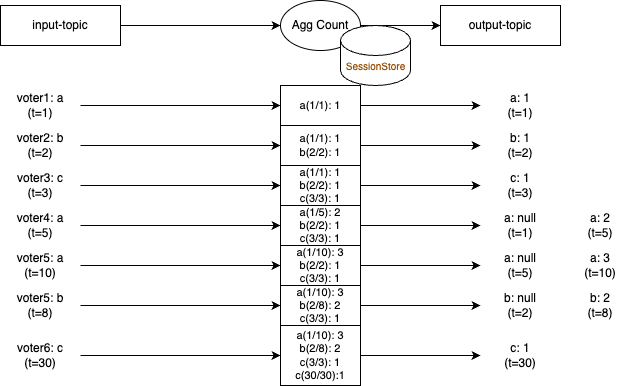

The diagram above was exported from draw.io. Its source (the exported page's mxGraphModel, read from the mxfile embedded in the PNG):
<mxGraphModel dx="524" dy="995" grid="1" gridSize="10" guides="1" tooltips="1" connect="1" arrows="1" fold="1" page="1" pageScale="1" pageWidth="1169" pageHeight="827" math="0" shadow="0">
  <root>
    <mxCell id="0" />
    <mxCell id="1" parent="0" />
    <mxCell id="pKS4B4EWEE2jMQGI_RAB-51" style="edgeStyle=orthogonalEdgeStyle;rounded=0;orthogonalLoop=1;jettySize=auto;html=1;entryX=0;entryY=0.5;entryDx=0;entryDy=0;strokeColor=#000000;fontColor=#000000;" parent="1" source="pKS4B4EWEE2jMQGI_RAB-52" target="pKS4B4EWEE2jMQGI_RAB-54" edge="1">
      <mxGeometry relative="1" as="geometry" />
    </mxCell>
    <mxCell id="pKS4B4EWEE2jMQGI_RAB-52" value="&lt;div&gt;&lt;font&gt;input-topic&lt;/font&gt;&lt;/div&gt;" style="rounded=0;whiteSpace=wrap;html=1;strokeColor=#000000;fontColor=#000000;" parent="1" vertex="1">
      <mxGeometry x="80" y="160" width="120" height="40" as="geometry" />
    </mxCell>
    <mxCell id="pKS4B4EWEE2jMQGI_RAB-53" style="edgeStyle=orthogonalEdgeStyle;rounded=0;orthogonalLoop=1;jettySize=auto;html=1;entryX=0;entryY=0.5;entryDx=0;entryDy=0;strokeColor=#000000;fontColor=#000000;" parent="1" source="pKS4B4EWEE2jMQGI_RAB-54" target="pKS4B4EWEE2jMQGI_RAB-55" edge="1">
      <mxGeometry relative="1" as="geometry" />
    </mxCell>
    <mxCell id="pKS4B4EWEE2jMQGI_RAB-54" value="&lt;font&gt;Agg Count&lt;/font&gt;" style="ellipse;whiteSpace=wrap;html=1;strokeColor=#000000;fontColor=#000000;" parent="1" vertex="1">
      <mxGeometry x="360" y="155" width="80" height="50" as="geometry" />
    </mxCell>
    <mxCell id="pKS4B4EWEE2jMQGI_RAB-55" value="&lt;font&gt;output-topic&lt;/font&gt;" style="rounded=0;whiteSpace=wrap;html=1;strokeColor=#000000;fontColor=#000000;" parent="1" vertex="1">
      <mxGeometry x="520" y="160" width="120" height="40" as="geometry" />
    </mxCell>
    <mxCell id="GSHHPHuIhnTSmaOaYL3V-2" style="edgeStyle=orthogonalEdgeStyle;rounded=0;orthogonalLoop=1;jettySize=auto;html=1;entryX=0;entryY=0.5;entryDx=0;entryDy=0;" parent="1" source="pKS4B4EWEE2jMQGI_RAB-57" target="GSHHPHuIhnTSmaOaYL3V-1" edge="1">
      <mxGeometry relative="1" as="geometry" />
    </mxCell>
    <mxCell id="pKS4B4EWEE2jMQGI_RAB-57" value="voter1: a&lt;div&gt;(t=1)&lt;/div&gt;" style="text;html=1;align=center;verticalAlign=middle;whiteSpace=wrap;rounded=0;fontColor=#000000;" parent="1" vertex="1">
      <mxGeometry x="80" y="245" width="80" height="30" as="geometry" />
    </mxCell>
    <mxCell id="GSHHPHuIhnTSmaOaYL3V-5" style="edgeStyle=orthogonalEdgeStyle;rounded=0;orthogonalLoop=1;jettySize=auto;html=1;entryX=0;entryY=0.5;entryDx=0;entryDy=0;" parent="1" source="pKS4B4EWEE2jMQGI_RAB-63" target="GSHHPHuIhnTSmaOaYL3V-3" edge="1">
      <mxGeometry relative="1" as="geometry" />
    </mxCell>
    <mxCell id="pKS4B4EWEE2jMQGI_RAB-63" value="voter2: b&lt;div&gt;(t=2)&lt;/div&gt;" style="text;html=1;align=center;verticalAlign=middle;whiteSpace=wrap;rounded=0;fontColor=#000000;" parent="1" vertex="1">
      <mxGeometry x="80" y="285" width="80" height="30" as="geometry" />
    </mxCell>
    <mxCell id="GSHHPHuIhnTSmaOaYL3V-6" style="edgeStyle=orthogonalEdgeStyle;rounded=0;orthogonalLoop=1;jettySize=auto;html=1;entryX=0;entryY=0.5;entryDx=0;entryDy=0;" parent="1" source="pKS4B4EWEE2jMQGI_RAB-68" target="GSHHPHuIhnTSmaOaYL3V-4" edge="1">
      <mxGeometry relative="1" as="geometry" />
    </mxCell>
    <mxCell id="pKS4B4EWEE2jMQGI_RAB-68" value="voter3: c&lt;div&gt;(t=3)&lt;/div&gt;" style="text;html=1;align=center;verticalAlign=middle;whiteSpace=wrap;rounded=0;fontColor=#000000;" parent="1" vertex="1">
      <mxGeometry x="80" y="325" width="80" height="30" as="geometry" />
    </mxCell>
    <mxCell id="pKS4B4EWEE2jMQGI_RAB-72" value="" style="shape=cylinder3;whiteSpace=wrap;html=1;boundedLbl=1;backgroundOutline=1;size=15;strokeColor=#000000;fontColor=#000000;" parent="1" vertex="1">
      <mxGeometry x="420" y="180" width="70" height="60" as="geometry" />
    </mxCell>
    <mxCell id="GSHHPHuIhnTSmaOaYL3V-10" style="edgeStyle=orthogonalEdgeStyle;rounded=0;orthogonalLoop=1;jettySize=auto;html=1;entryX=0;entryY=0.5;entryDx=0;entryDy=0;" parent="1" source="pKS4B4EWEE2jMQGI_RAB-74" target="GSHHPHuIhnTSmaOaYL3V-9" edge="1">
      <mxGeometry relative="1" as="geometry" />
    </mxCell>
    <mxCell id="pKS4B4EWEE2jMQGI_RAB-74" value="voter4: a&lt;div&gt;(t=5)&lt;/div&gt;" style="text;html=1;align=center;verticalAlign=middle;whiteSpace=wrap;rounded=0;fontColor=#000000;" parent="1" vertex="1">
      <mxGeometry x="80" y="365" width="80" height="30" as="geometry" />
    </mxCell>
    <mxCell id="GSHHPHuIhnTSmaOaYL3V-12" style="edgeStyle=orthogonalEdgeStyle;rounded=0;orthogonalLoop=1;jettySize=auto;html=1;entryX=0;entryY=0.5;entryDx=0;entryDy=0;" parent="1" source="pKS4B4EWEE2jMQGI_RAB-80" target="GSHHPHuIhnTSmaOaYL3V-11" edge="1">
      <mxGeometry relative="1" as="geometry" />
    </mxCell>
    <mxCell id="pKS4B4EWEE2jMQGI_RAB-80" value="voter5: a&lt;div&gt;(t=10)&lt;/div&gt;" style="text;html=1;align=center;verticalAlign=middle;whiteSpace=wrap;rounded=0;fontColor=#000000;" parent="1" vertex="1">
      <mxGeometry x="80" y="405" width="80" height="30" as="geometry" />
    </mxCell>
    <mxCell id="GSHHPHuIhnTSmaOaYL3V-14" style="edgeStyle=orthogonalEdgeStyle;rounded=0;orthogonalLoop=1;jettySize=auto;html=1;entryX=0;entryY=0.5;entryDx=0;entryDy=0;" parent="1" source="pKS4B4EWEE2jMQGI_RAB-81" target="GSHHPHuIhnTSmaOaYL3V-13" edge="1">
      <mxGeometry relative="1" as="geometry" />
    </mxCell>
    <mxCell id="pKS4B4EWEE2jMQGI_RAB-81" value="voter5: b&lt;div&gt;(t=8)&lt;/div&gt;" style="text;html=1;align=center;verticalAlign=middle;whiteSpace=wrap;rounded=0;fontColor=#000000;" parent="1" vertex="1">
      <mxGeometry x="80" y="445" width="80" height="30" as="geometry" />
    </mxCell>
    <mxCell id="GSHHPHuIhnTSmaOaYL3V-16" style="edgeStyle=orthogonalEdgeStyle;rounded=0;orthogonalLoop=1;jettySize=auto;html=1;entryX=0;entryY=0.5;entryDx=0;entryDy=0;" parent="1" source="pKS4B4EWEE2jMQGI_RAB-82" target="GSHHPHuIhnTSmaOaYL3V-15" edge="1">
      <mxGeometry relative="1" as="geometry" />
    </mxCell>
    <mxCell id="pKS4B4EWEE2jMQGI_RAB-82" value="voter6: c&lt;div&gt;(t=30)&lt;/div&gt;" style="text;html=1;align=center;verticalAlign=middle;whiteSpace=wrap;rounded=0;fontColor=#000000;" parent="1" vertex="1">
      <mxGeometry x="80" y="495" width="80" height="30" as="geometry" />
    </mxCell>
    <mxCell id="GSHHPHuIhnTSmaOaYL3V-19" style="edgeStyle=orthogonalEdgeStyle;rounded=0;orthogonalLoop=1;jettySize=auto;html=1;entryX=0;entryY=0.5;entryDx=0;entryDy=0;" parent="1" source="GSHHPHuIhnTSmaOaYL3V-1" target="GSHHPHuIhnTSmaOaYL3V-18" edge="1">
      <mxGeometry relative="1" as="geometry" />
    </mxCell>
    <mxCell id="GSHHPHuIhnTSmaOaYL3V-1" value="a(1/1): 1" style="text;html=1;align=center;verticalAlign=middle;whiteSpace=wrap;rounded=0;fontColor=#000000;strokeColor=default;fontSize=11;" parent="1" vertex="1">
      <mxGeometry x="360" y="240" width="80" height="40" as="geometry" />
    </mxCell>
    <mxCell id="GSHHPHuIhnTSmaOaYL3V-27" style="edgeStyle=orthogonalEdgeStyle;rounded=0;orthogonalLoop=1;jettySize=auto;html=1;entryX=0;entryY=0.5;entryDx=0;entryDy=0;" parent="1" source="GSHHPHuIhnTSmaOaYL3V-3" target="GSHHPHuIhnTSmaOaYL3V-20" edge="1">
      <mxGeometry relative="1" as="geometry" />
    </mxCell>
    <mxCell id="GSHHPHuIhnTSmaOaYL3V-3" value="a(1/1): 1&lt;div style=&quot;font-size: 11px;&quot;&gt;b(2/2): 1&lt;/div&gt;" style="text;html=1;align=center;verticalAlign=middle;whiteSpace=wrap;rounded=0;fontColor=#000000;fillColor=none;strokeColor=default;fontSize=11;" parent="1" vertex="1">
      <mxGeometry x="360" y="280" width="80" height="40" as="geometry" />
    </mxCell>
    <mxCell id="GSHHPHuIhnTSmaOaYL3V-28" style="edgeStyle=orthogonalEdgeStyle;rounded=0;orthogonalLoop=1;jettySize=auto;html=1;entryX=0;entryY=0.5;entryDx=0;entryDy=0;" parent="1" source="GSHHPHuIhnTSmaOaYL3V-4" target="GSHHPHuIhnTSmaOaYL3V-21" edge="1">
      <mxGeometry relative="1" as="geometry" />
    </mxCell>
    <mxCell id="GSHHPHuIhnTSmaOaYL3V-4" value="a(1/1): 1&lt;div style=&quot;font-size: 11px;&quot;&gt;b(2/2): 1&lt;/div&gt;&lt;div style=&quot;font-size: 11px;&quot;&gt;c(3/3): 1&lt;/div&gt;" style="text;html=1;align=center;verticalAlign=middle;whiteSpace=wrap;rounded=0;fontColor=#000000;strokeColor=default;fontSize=11;" parent="1" vertex="1">
      <mxGeometry x="360" y="320" width="80" height="40" as="geometry" />
    </mxCell>
    <mxCell id="GSHHPHuIhnTSmaOaYL3V-29" style="edgeStyle=orthogonalEdgeStyle;rounded=0;orthogonalLoop=1;jettySize=auto;html=1;entryX=0;entryY=0.5;entryDx=0;entryDy=0;" parent="1" source="GSHHPHuIhnTSmaOaYL3V-9" target="GSHHPHuIhnTSmaOaYL3V-22" edge="1">
      <mxGeometry relative="1" as="geometry" />
    </mxCell>
    <mxCell id="GSHHPHuIhnTSmaOaYL3V-9" value="a(1/5): 2&lt;div style=&quot;font-size: 11px;&quot;&gt;b(2/2): 1&lt;/div&gt;&lt;div style=&quot;font-size: 11px;&quot;&gt;c(3/3): 1&lt;/div&gt;" style="text;html=1;align=center;verticalAlign=middle;whiteSpace=wrap;rounded=0;fontColor=#000000;strokeColor=default;fontSize=11;" parent="1" vertex="1">
      <mxGeometry x="360" y="360" width="80" height="40" as="geometry" />
    </mxCell>
    <mxCell id="GSHHPHuIhnTSmaOaYL3V-30" style="edgeStyle=orthogonalEdgeStyle;rounded=0;orthogonalLoop=1;jettySize=auto;html=1;entryX=0;entryY=0.5;entryDx=0;entryDy=0;" parent="1" source="GSHHPHuIhnTSmaOaYL3V-11" target="GSHHPHuIhnTSmaOaYL3V-23" edge="1">
      <mxGeometry relative="1" as="geometry" />
    </mxCell>
    <mxCell id="GSHHPHuIhnTSmaOaYL3V-11" value="a(1/10): 3&lt;div style=&quot;font-size: 11px;&quot;&gt;b(2/2): 1&lt;/div&gt;&lt;div style=&quot;font-size: 11px;&quot;&gt;c(3/3): 1&lt;/div&gt;" style="text;html=1;align=center;verticalAlign=middle;whiteSpace=wrap;rounded=0;fontColor=#000000;strokeColor=default;fontSize=11;" parent="1" vertex="1">
      <mxGeometry x="360" y="400" width="80" height="40" as="geometry" />
    </mxCell>
    <mxCell id="GSHHPHuIhnTSmaOaYL3V-31" style="edgeStyle=orthogonalEdgeStyle;rounded=0;orthogonalLoop=1;jettySize=auto;html=1;" parent="1" source="GSHHPHuIhnTSmaOaYL3V-13" target="GSHHPHuIhnTSmaOaYL3V-25" edge="1">
      <mxGeometry relative="1" as="geometry" />
    </mxCell>
    <mxCell id="GSHHPHuIhnTSmaOaYL3V-13" value="a(1/10): 3&lt;div style=&quot;font-size: 11px;&quot;&gt;b(2/8): 2&lt;/div&gt;&lt;div style=&quot;font-size: 11px;&quot;&gt;c(3/3): 1&lt;/div&gt;" style="text;html=1;align=center;verticalAlign=middle;whiteSpace=wrap;rounded=0;fontColor=#000000;strokeColor=default;fontSize=11;" parent="1" vertex="1">
      <mxGeometry x="360" y="440" width="80" height="40" as="geometry" />
    </mxCell>
    <mxCell id="GSHHPHuIhnTSmaOaYL3V-32" style="edgeStyle=orthogonalEdgeStyle;rounded=0;orthogonalLoop=1;jettySize=auto;html=1;entryX=0;entryY=0.5;entryDx=0;entryDy=0;" parent="1" source="GSHHPHuIhnTSmaOaYL3V-15" target="GSHHPHuIhnTSmaOaYL3V-26" edge="1">
      <mxGeometry relative="1" as="geometry" />
    </mxCell>
    <mxCell id="GSHHPHuIhnTSmaOaYL3V-15" value="a(1/10): 3&lt;div&gt;b(2/8): 2&lt;/div&gt;&lt;div&gt;c(3/3): 1&lt;/div&gt;&lt;div&gt;c(30/30):1&lt;/div&gt;" style="text;html=1;align=center;verticalAlign=middle;whiteSpace=wrap;rounded=0;fontColor=#000000;strokeColor=default;fontSize=11;" parent="1" vertex="1">
      <mxGeometry x="360" y="480" width="80" height="60" as="geometry" />
    </mxCell>
    <mxCell id="GSHHPHuIhnTSmaOaYL3V-18" value="a: 1&lt;div&gt;(t=1)&lt;/div&gt;" style="text;html=1;align=center;verticalAlign=middle;whiteSpace=wrap;rounded=0;fontColor=#000000;" parent="1" vertex="1">
      <mxGeometry x="560" y="245" width="80" height="30" as="geometry" />
    </mxCell>
    <mxCell id="GSHHPHuIhnTSmaOaYL3V-20" value="b: 1&lt;div&gt;(t=2)&lt;/div&gt;" style="text;html=1;align=center;verticalAlign=middle;whiteSpace=wrap;rounded=0;fontColor=#000000;" parent="1" vertex="1">
      <mxGeometry x="560" y="285" width="80" height="30" as="geometry" />
    </mxCell>
    <mxCell id="GSHHPHuIhnTSmaOaYL3V-21" value="c: 1&lt;div&gt;(t=3)&lt;/div&gt;" style="text;html=1;align=center;verticalAlign=middle;whiteSpace=wrap;rounded=0;fontColor=#000000;" parent="1" vertex="1">
      <mxGeometry x="560" y="325" width="80" height="30" as="geometry" />
    </mxCell>
    <mxCell id="GSHHPHuIhnTSmaOaYL3V-22" value="a: null&lt;div&gt;(t=1)&lt;/div&gt;" style="text;html=1;align=center;verticalAlign=middle;whiteSpace=wrap;rounded=0;fontColor=#000000;" parent="1" vertex="1">
      <mxGeometry x="560" y="365" width="80" height="30" as="geometry" />
    </mxCell>
    <mxCell id="GSHHPHuIhnTSmaOaYL3V-23" value="a: null&lt;div&gt;(t=5)&lt;/div&gt;" style="text;html=1;align=center;verticalAlign=middle;whiteSpace=wrap;rounded=0;fontColor=#000000;" parent="1" vertex="1">
      <mxGeometry x="560" y="405" width="80" height="30" as="geometry" />
    </mxCell>
    <mxCell id="GSHHPHuIhnTSmaOaYL3V-24" value="a: 3&lt;div&gt;(t=10)&lt;/div&gt;" style="text;html=1;align=center;verticalAlign=middle;whiteSpace=wrap;rounded=0;fontColor=#000000;" parent="1" vertex="1">
      <mxGeometry x="640" y="405" width="80" height="30" as="geometry" />
    </mxCell>
    <mxCell id="GSHHPHuIhnTSmaOaYL3V-25" value="b: null&lt;div&gt;(t=2)&lt;/div&gt;" style="text;html=1;align=center;verticalAlign=middle;whiteSpace=wrap;rounded=0;fontColor=#000000;" parent="1" vertex="1">
      <mxGeometry x="560" y="445" width="80" height="30" as="geometry" />
    </mxCell>
    <mxCell id="GSHHPHuIhnTSmaOaYL3V-26" value="c: 1&lt;div&gt;(t=30)&lt;/div&gt;" style="text;html=1;align=center;verticalAlign=middle;whiteSpace=wrap;rounded=0;fontColor=#000000;" parent="1" vertex="1">
      <mxGeometry x="560" y="495" width="80" height="30" as="geometry" />
    </mxCell>
    <mxCell id="GSHHPHuIhnTSmaOaYL3V-33" value="SessionStore" style="text;html=1;align=center;verticalAlign=middle;whiteSpace=wrap;rounded=0;fontColor=#994C00;fontSize=10;" parent="1" vertex="1">
      <mxGeometry x="422.5" y="205" width="65" height="30" as="geometry" />
    </mxCell>
    <mxCell id="oxhVgupdKD8LOzyXp-40-1" value="a: 2&lt;div&gt;(t=5)&lt;/div&gt;" style="text;html=1;align=center;verticalAlign=middle;whiteSpace=wrap;rounded=0;fontColor=#000000;" parent="1" vertex="1">
      <mxGeometry x="640" y="365" width="80" height="30" as="geometry" />
    </mxCell>
    <mxCell id="oxhVgupdKD8LOzyXp-40-3" value="b: 2&lt;div&gt;(t=8)&lt;/div&gt;" style="text;html=1;align=center;verticalAlign=middle;whiteSpace=wrap;rounded=0;fontColor=#000000;" parent="1" vertex="1">
      <mxGeometry x="640" y="445" width="80" height="30" as="geometry" />
    </mxCell>
  </root>
</mxGraphModel>